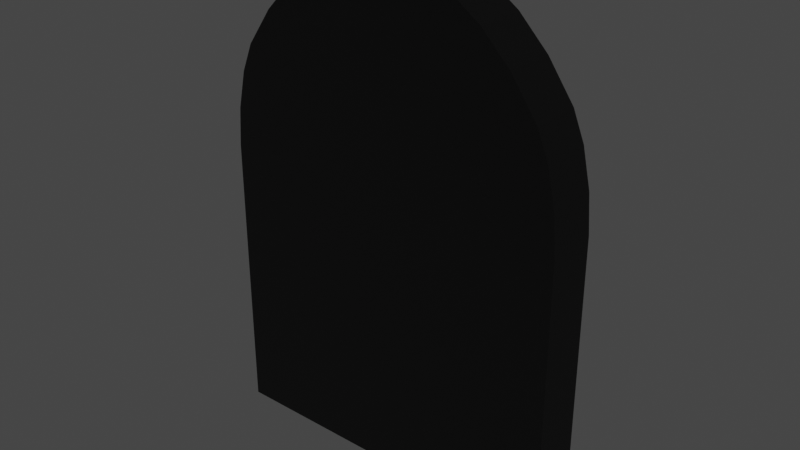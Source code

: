 # Source: gravestone.blend  (saved by Blender 3.4.6; exported with 4.5.12 LTS)
import bpy
from mathutils import Matrix  # noqa: F401  (used for matrix-valued properties, if any)

bpy.ops.wm.read_factory_settings(use_empty=True)
scene = bpy.context.scene
scene.name = 'Scene'

# ---- collections
col_collection = bpy.data.collections.new('Collection'); scene.collection.children.link(col_collection)

# ---- materials (node trees are filled in below, after node groups)
mat_material_001 = bpy.data.materials.new('Material.001')
mat_material_001.use_transparent_shadow = False

# ---- material node trees
mat_material_001.use_nodes = True; mat_material_001.node_tree.nodes.clear()
_N = mat_material_001.node_tree.nodes; _L = mat_material_001.node_tree.links
n0 = _N.new('ShaderNodeOutputMaterial'); n0.name = 'Material Output'; n0.location = (300, 300)
n1 = _N.new('ShaderNodeBsdfPrincipled'); n1.name = 'Principled BSDF'; n1.location = (-15, 296)
n1.distribution = 'GGX'
n1.subsurface_method = 'RANDOM_WALK_SKIN'
n1.inputs[0].default_value = (0.0, 0.0, 0.0, 1.0)
n1.inputs[2].default_value = 1.0
n1.inputs[3].default_value = 1.45
n1.inputs[13].default_value = 0.2164
n1.inputs[27].default_value = (0.0, 0.0, 0.0, 1.0)
n1.inputs[28].default_value = 1.0
_L.new(n1.outputs[0], n0.inputs[0])
n0.is_active_output = True

# ---- world
world_world = bpy.data.worlds.new('World'); scene.world = world_world
world_world.use_nodes = True; world_world.node_tree.nodes.clear()
_N = world_world.node_tree.nodes; _L = world_world.node_tree.links
n0 = _N.new('ShaderNodeOutputWorld'); n0.name = 'World Output'; n0.location = (300, 300)
n1 = _N.new('ShaderNodeBackground'); n1.name = 'Background'; n1.location = (10, 300)
n1.inputs[0].default_value = (0.05088, 0.05088, 0.05088, 1.0)
_L.new(n1.outputs[0], n0.inputs[0])
n0.is_active_output = True
world_world.color = (0.05088, 0.05088, 0.05088)
world_world.use_sun_shadow = False
world_world.sun_shadow_jitter_overblur = 0.0

# ---- meshes
me_plane = bpy.data.meshes.new('Plane')
me_plane.from_pydata([(-1.0, -1.0, 0.0), (1.0, -1.0, 0.0), (-1.0, -1.0, -0.2867), (1.0, -1.0, -0.2867), (-0.8705, 1.216, -9.421e-09), (0.8705, 1.216, -9.421e-09), (-0.7236, 1.424, -1.855e-08), (-0.5589, 1.592, -2.589e-08), (-0.3804, 1.715, -3.127e-08), (-0.1926, 1.79, -3.455e-08), (0.0, 1.816, -3.566e-08), (0.1926, 1.79, -3.455e-08), (0.3804, 1.715, -3.127e-08), (0.5589, 1.592, -2.589e-08), (0.7236, 1.424, -1.855e-08), (0.8705, 1.216, -0.2867), (-0.8705, 1.216, -0.2867), (0.7236, 1.424, -0.2867), (0.5589, 1.592, -0.2867), (0.3804, 1.715, -0.2867), (0.1926, 1.79, -0.2867), (0.0, 1.816, -0.2867), (-0.1926, 1.79, -0.2867), (-0.3804, 1.715, -0.2867), (-0.5589, 1.592, -0.2867), (-0.7236, 1.424, -0.2867), (-1.0, 0.624, 0.0), (-0.8705, 1.216, -9.421e-09), (-0.9827, 0.8409, -1.262e-09), (-0.9353, 1.057, -4.71e-09), (0.8705, 1.216, -9.421e-09), (1.0, 0.624, 0.0), (0.9353, 1.057, -4.71e-09), (0.9827, 0.8409, -1.262e-09), (-0.8705, 1.216, -0.2867), (-1.0, 0.624, -0.2867), (-0.9353, 1.057, -0.2867), (-0.9827, 0.8409, -0.2867), (1.0, 0.624, -0.2867), (0.8705, 1.216, -0.2867), (0.9827, 0.8409, -0.2867), (0.9353, 1.057, -0.2867)], [], [(2, 3, 38, 40, 41, 39, 15, 17, 18, 19, 20, 21, 22, 23, 24, 25, 16, 34, 36, 37, 35), (30, 5, 15, 39), (4, 27, 34, 16), (26, 0, 2, 35), (0, 1, 3, 2), (4, 16, 25, 6), (6, 25, 24, 7), (7, 24, 23, 8), (8, 23, 22, 9), (9, 22, 21, 10), (10, 21, 20, 11), (11, 20, 19, 12), (12, 19, 18, 13), (13, 18, 17, 14), (14, 17, 15, 5), (1, 31, 38, 3), (38, 31, 33, 40), (40, 33, 32, 41), (41, 32, 30, 39), (34, 27, 29, 36), (36, 29, 28, 37), (37, 28, 26, 35), (0, 26, 28, 29, 27, 4, 6, 7, 8, 9, 10, 11, 12, 13, 14, 5, 30, 32, 33, 31, 1)])
_uv = me_plane.uv_layers.new(name='UVMap')
_uv.uv.foreach_set('vector', [0.0, 0.0, 1.0, 0.0, 1.0, 0.812, 0.9971, 0.9195, 0.9751, 0.9971, 0.9353, 1.0, 0.9353, 1.0, 0.8671, 0.9985, 0.8003, 0.9947, 0.7367, 0.99, 0.6777, 0.986, 0.5, 0.9844, 0.3223, 0.986, 0.2633, 0.99, 0.1997, 0.9947, 0.1329, 0.9985, 0.06474, 1.0, 0.06474, 1.0, 0.02494, 0.9971, 0.002884, 0.9195, 0.0, 0.812, 0.9353, 1.0, 0.9353, 1.0, 0.9353, 1.0, 0.9353, 1.0, 0.06474, 1.0, 0.06474, 1.0, 0.06474, 1.0, 0.06474, 1.0, 0.0, 0.812, 0.0, 0.0, 0.0, 0.0, 0.0, 0.812, 0.0, 0.0, 1.0, 0.0, 1.0, 0.0, 0.0, 0.0, 0.06474, 1.0, 0.06474, 1.0, 0.1329, 0.9985, 0.1329, 0.9985, 0.1329, 0.9985, 0.1329, 0.9985, 0.1997, 0.9947, 0.1997, 0.9947, 0.1997, 0.9947, 0.1997, 0.9947, 0.2633, 0.99, 0.2633, 0.99, 0.2633, 0.99, 0.2633, 0.99, 0.3223, 0.986, 0.3223, 0.986, 0.3223, 0.986, 0.3223, 0.986, 0.5, 0.9844, 0.5, 0.9844, 0.5, 0.9844, 0.5, 0.9844, 0.6777, 0.986, 0.6777, 0.986, 0.6777, 0.986, 0.6777, 0.986, 0.7367, 0.99, 0.7367, 0.99, 0.7367, 0.99, 0.7367, 0.99, 0.8003, 0.9947, 0.8003, 0.9947, 0.8003, 0.9947, 0.8003, 0.9947, 0.8671, 0.9985, 0.8671, 0.9985, 0.8671, 0.9985, 0.8671, 0.9985, 0.9353, 1.0, 0.9353, 1.0, 1.0, 0.0, 1.0, 0.812, 1.0, 0.812, 1.0, 0.0, 1.0, 0.812, 1.0, 0.812, 0.9971, 0.9195, 0.9971, 0.9195, 0.9971, 0.9195, 0.9971, 0.9195, 0.9751, 0.9971, 0.9751, 0.9971, 0.9751, 0.9971, 0.9751, 0.9971, 0.9353, 1.0, 0.9353, 1.0, 0.06474, 1.0, 0.06474, 1.0, 0.02494, 0.9971, 0.02494, 0.9971, 0.02494, 0.9971, 0.02494, 0.9971, 0.002884, 0.9195, 0.002884, 0.9195, 0.002884, 0.9195, 0.002884, 0.9195, 0.0, 0.812, 0.0, 0.812, 0.0, 0.0, 0.0, 0.812, 0.002884, 0.9195, 0.02494, 0.9971, 0.06474, 1.0, 0.06474, 1.0, 0.1329, 0.9985, 0.1997, 0.9947, 0.2633, 0.99, 0.3223, 0.986, 0.5, 0.9844, 0.6777, 0.986, 0.7367, 0.99, 0.8003, 0.9947, 0.8671, 0.9985, 0.9353, 1.0, 0.9353, 1.0, 0.9751, 0.9971, 0.9971, 0.9195, 1.0, 0.812, 1.0, 0.0])
me_plane.materials.append(mat_material_001)
me_plane.update()

# ---- objects
ob_plane = bpy.data.objects.new('Plane', me_plane)

# ---- transforms, parenting, visibility, modifiers, constraints
ob_plane.location = (0.0, 0.0, 0.0)
ob_plane.rotation_euler = (1.571, -0.0, 0.0)

# ---- collection membership
col_collection.objects.link(ob_plane)

# ---- scene / render settings (as saved in the file)
scene.frame_start = 1; scene.frame_end = 250; scene.frame_set(1)
scene.render.engine = 'BLENDER_EEVEE_NEXT'
scene.cycles.sampling_pattern = 'TABULATED_SOBOL'
scene.cycles.use_light_tree = False
scene.view_settings.view_transform = 'Filmic'
bpy.context.view_layer.update()

# ---- added for rendering (the .blend has no active camera and no usable light): camera, sun
cam_auto = bpy.data.cameras.new('AutoCamera')
cam_auto.lens = 50.0
cam_auto.sensor_width = 36.0
cam_auto.clip_end = 1000.0
ob_auto_camera = bpy.data.objects.new('AutoCamera', cam_auto)
scene.collection.objects.link(ob_auto_camera)
ob_auto_camera.location = (3.20647, -3.70442, 2.97303)
ob_auto_camera.rotation_euler = (1.09748, -7.21219e-08, 0.694738)
scene.camera = ob_auto_camera
light_auto_sun = bpy.data.lights.new('AutoSun', 'SUN')
light_auto_sun.energy = 3.0
light_auto_sun.angle = 0.0523599
ob_auto_sun = bpy.data.objects.new('AutoSun', light_auto_sun)
scene.collection.objects.link(ob_auto_sun)
ob_auto_sun.rotation_euler = (0.872665, 0.174533, 0.523599)
bpy.context.view_layer.update()
